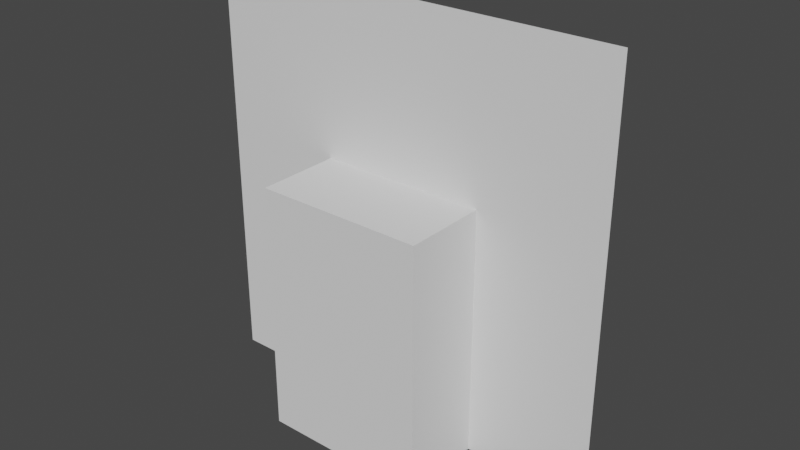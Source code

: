 # Source: Door_OLD.blend  (saved by Blender 2.90.8; exported with 4.5.12 LTS)
import bpy
from mathutils import Matrix  # noqa: F401  (used for matrix-valued properties, if any)

bpy.ops.wm.read_factory_settings(use_empty=True)
scene = bpy.context.scene
scene.name = 'Scene'

# ---- collections
col_collection = bpy.data.collections.new('Collection'); scene.collection.children.link(col_collection)

# ---- world
world_world = bpy.data.worlds.new('World'); scene.world = world_world
world_world.use_nodes = True; world_world.node_tree.nodes.clear()
_N = world_world.node_tree.nodes; _L = world_world.node_tree.links
n0 = _N.new('ShaderNodeOutputWorld'); n0.name = 'World Output'; n0.location = (300, 300)
n1 = _N.new('ShaderNodeBackground'); n1.name = 'Background'; n1.location = (10, 300)
n1.inputs[0].default_value = (0.05088, 0.05088, 0.05088, 1.0)
_L.new(n1.outputs[0], n0.inputs[0])
n0.is_active_output = True
world_world.color = (0.05088, 0.05088, 0.05088)
world_world.use_sun_shadow = False
world_world.sun_shadow_jitter_overblur = 0.0

# ---- meshes
me_plane = bpy.data.meshes.new('Plane')
me_plane.from_pydata([(-5.0, -5.0, 0.0), (5.0, -5.0, 0.0), (-5.0, 5.0, 0.0), (5.0, 5.0, 0.0)], [], [(0, 1, 3, 2)])
_uv = me_plane.uv_layers.new(name='UVMap')
_uv.uv.foreach_set('vector', [0.0, 0.0, 1.0, 0.0, 1.0, 1.0, 0.0, 1.0])
me_plane.use_remesh_fix_poles = True
me_plane.use_remesh_preserve_attributes = False
me_plane.use_mirror_vertex_groups = False
me_plane.update()
me_cube = bpy.data.meshes.new('Cube')
me_cube.from_pydata([(-2.0, -2.0, -2.0), (-2.0, -2.0, 2.0), (-2.0, 2.0, -2.0), (-2.0, 2.0, 2.0), (2.0, -2.0, -2.0), (2.0, -2.0, 2.0), (2.0, 2.0, -2.0), (2.0, 2.0, 2.0)], [], [(0, 1, 3, 2), (2, 3, 7, 6), (6, 7, 5, 4), (4, 5, 1, 0), (2, 6, 4, 0), (7, 3, 1, 5)])
_uv = me_cube.uv_layers.new(name='UVMap')
_uv.uv.foreach_set('vector', [0.375, 0.0, 0.625, 0.0, 0.625, 0.25, 0.375, 0.25, 0.375, 0.25, 0.625, 0.25, 0.625, 0.5, 0.375, 0.5, 0.375, 0.5, 0.625, 0.5, 0.625, 0.75, 0.375, 0.75, 0.375, 0.75, 0.625, 0.75, 0.625, 1.0, 0.375, 1.0, 0.125, 0.5, 0.375, 0.5, 0.375, 0.75, 0.125, 0.75, 0.625, 0.5, 0.875, 0.5, 0.875, 0.75, 0.625, 0.75])
me_cube.use_remesh_fix_poles = True
me_cube.use_remesh_preserve_attributes = False
me_cube.use_mirror_vertex_groups = False
me_cube.update()

# ---- objects
ob_plane = bpy.data.objects.new('Plane', me_plane)
ob_cube = bpy.data.objects.new('Cube', me_cube)

# ---- transforms, parenting, visibility, modifiers, constraints
ob_plane.location = (0.0, 0.0, 5.001)
ob_plane.rotation_euler = (1.571, 0.0, 0.0)
ob_plane.lineart.crease_threshold = 0.0
_m = ob_plane.modifiers.new('Boolean', 'BOOLEAN')
_m.object = ob_cube
_m.solver = 'FAST'
ob_cube.location = (0.0, 0.0, 3.0)
ob_cube.scale = (1.0, 1.0, 1.5)
ob_cube.hide_viewport = True
ob_cube.display_type = 'WIRE'
ob_cube.lineart.crease_threshold = 0.0

# ---- collection membership
col_collection.objects.link(ob_plane)
col_collection.objects.link(ob_cube)

# ---- scene / render settings (as saved in the file)
scene.frame_start = 1; scene.frame_end = 250; scene.frame_set(1)
scene.render.engine = 'BLENDER_EEVEE_NEXT'
scene.cycles.use_denoising = False
scene.cycles.samples = 128
scene.cycles.sampling_pattern = 'TABULATED_SOBOL'
scene.cycles.use_adaptive_sampling = False
scene.cycles.use_light_tree = False
scene.view_settings.view_transform = 'Filmic'
bpy.context.view_layer.update()

# ---- added for rendering (the .blend has no active camera and no usable light): camera, sun
cam_auto = bpy.data.cameras.new('AutoCamera')
cam_auto.lens = 50.0
cam_auto.sensor_width = 36.0
cam_auto.clip_end = 1000.0
ob_auto_camera = bpy.data.objects.new('AutoCamera', cam_auto)
scene.collection.objects.link(ob_auto_camera)
ob_auto_camera.location = (13.5985, -16.3182, 15.8792)
ob_auto_camera.rotation_euler = (1.09748, -7.21219e-08, 0.694738)
scene.camera = ob_auto_camera
light_auto_sun = bpy.data.lights.new('AutoSun', 'SUN')
light_auto_sun.energy = 3.0
light_auto_sun.angle = 0.0523599
ob_auto_sun = bpy.data.objects.new('AutoSun', light_auto_sun)
scene.collection.objects.link(ob_auto_sun)
ob_auto_sun.rotation_euler = (0.872665, 0.174533, 0.523599)
bpy.context.view_layer.update()
